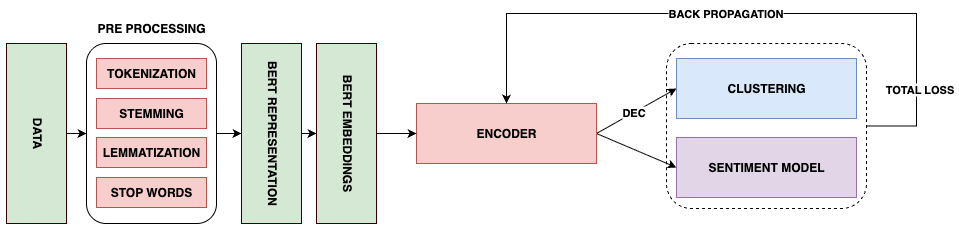

The diagram above was exported from draw.io. Its source (the exported page's mxGraphModel, read from the mxfile embedded in the PNG):
<mxGraphModel dx="1426" dy="912" grid="1" gridSize="10" guides="1" tooltips="1" connect="1" arrows="1" fold="1" page="1" pageScale="1" pageWidth="850" pageHeight="1100" math="0" shadow="0">
  <root>
    <mxCell id="0" />
    <mxCell id="1" parent="0" />
    <mxCell id="g-sStEqdeMxuyScxKOLn-21" value="" style="rounded=1;whiteSpace=wrap;html=1;fillColor=none;dashed=1;" parent="1" vertex="1">
      <mxGeometry x="730" y="170" width="200" height="165" as="geometry" />
    </mxCell>
    <mxCell id="g-sStEqdeMxuyScxKOLn-1" value="&lt;b&gt;DATA&lt;/b&gt;" style="rounded=0;whiteSpace=wrap;html=1;rotation=90;fillColor=#d5e8d4;strokeColor=light-dark(#330000,#446E2C);" parent="1" vertex="1">
      <mxGeometry x="10" y="230" width="180" height="60" as="geometry" />
    </mxCell>
    <mxCell id="g-sStEqdeMxuyScxKOLn-2" value="&lt;b&gt;BERT REPRESENTATION&lt;/b&gt;" style="rounded=0;whiteSpace=wrap;html=1;rotation=90;fillColor=#d5e8d4;strokeColor=#330000;" parent="1" vertex="1">
      <mxGeometry x="245" y="230" width="180" height="60" as="geometry" />
    </mxCell>
    <mxCell id="g-sStEqdeMxuyScxKOLn-3" value="" style="rounded=1;whiteSpace=wrap;html=1;fillColor=none;" parent="1" vertex="1">
      <mxGeometry x="150" y="170" width="130" height="180" as="geometry" />
    </mxCell>
    <mxCell id="g-sStEqdeMxuyScxKOLn-4" value="&lt;b&gt;TOKENIZATION&lt;/b&gt;" style="rounded=0;whiteSpace=wrap;html=1;fillColor=#f8cecc;strokeColor=#b85450;" parent="1" vertex="1">
      <mxGeometry x="160" y="185" width="110" height="30" as="geometry" />
    </mxCell>
    <mxCell id="g-sStEqdeMxuyScxKOLn-5" value="&lt;b&gt;STEMMING&lt;/b&gt;" style="rounded=0;whiteSpace=wrap;html=1;fillColor=#f8cecc;strokeColor=#b85450;" parent="1" vertex="1">
      <mxGeometry x="160" y="225" width="110" height="30" as="geometry" />
    </mxCell>
    <mxCell id="g-sStEqdeMxuyScxKOLn-6" value="&lt;b&gt;LEMMATIZATION&lt;/b&gt;" style="rounded=0;whiteSpace=wrap;html=1;fillColor=#f8cecc;strokeColor=#b85450;" parent="1" vertex="1">
      <mxGeometry x="160" y="264" width="110" height="30" as="geometry" />
    </mxCell>
    <mxCell id="g-sStEqdeMxuyScxKOLn-7" value="&lt;b&gt;STOP WORDS&lt;/b&gt;" style="rounded=0;whiteSpace=wrap;html=1;fillColor=#f8cecc;strokeColor=#b85450;" parent="1" vertex="1">
      <mxGeometry x="160" y="304" width="110" height="30" as="geometry" />
    </mxCell>
    <mxCell id="g-sStEqdeMxuyScxKOLn-8" value="&lt;b&gt;PRE PROCESSING&lt;/b&gt;" style="text;html=1;align=center;verticalAlign=middle;whiteSpace=wrap;rounded=0;" parent="1" vertex="1">
      <mxGeometry x="150" y="140" width="130" height="30" as="geometry" />
    </mxCell>
    <mxCell id="g-sStEqdeMxuyScxKOLn-9" value="" style="endArrow=classic;html=1;rounded=0;exitX=0.5;exitY=0;exitDx=0;exitDy=0;entryX=0;entryY=0.5;entryDx=0;entryDy=0;" parent="1" source="g-sStEqdeMxuyScxKOLn-1" target="g-sStEqdeMxuyScxKOLn-3" edge="1">
      <mxGeometry width="50" height="50" relative="1" as="geometry">
        <mxPoint x="190" y="300" as="sourcePoint" />
        <mxPoint x="240" y="250" as="targetPoint" />
      </mxGeometry>
    </mxCell>
    <mxCell id="g-sStEqdeMxuyScxKOLn-10" value="" style="endArrow=classic;html=1;rounded=0;exitX=1;exitY=0.5;exitDx=0;exitDy=0;" parent="1" source="g-sStEqdeMxuyScxKOLn-3" target="g-sStEqdeMxuyScxKOLn-2" edge="1">
      <mxGeometry width="50" height="50" relative="1" as="geometry">
        <mxPoint x="290" y="259.5" as="sourcePoint" />
        <mxPoint x="310" y="259.5" as="targetPoint" />
        <Array as="points">
          <mxPoint x="290" y="260" />
        </Array>
      </mxGeometry>
    </mxCell>
    <mxCell id="g-sStEqdeMxuyScxKOLn-11" value="&lt;b&gt;BERT EMBEDDINGS&lt;/b&gt;" style="rounded=0;whiteSpace=wrap;html=1;rotation=90;fillColor=#d5e8d4;strokeColor=#330000;" parent="1" vertex="1">
      <mxGeometry x="320" y="230" width="180" height="60" as="geometry" />
    </mxCell>
    <mxCell id="g-sStEqdeMxuyScxKOLn-12" value="" style="endArrow=classic;html=1;rounded=0;" parent="1" source="g-sStEqdeMxuyScxKOLn-2" target="g-sStEqdeMxuyScxKOLn-11" edge="1">
      <mxGeometry width="50" height="50" relative="1" as="geometry">
        <mxPoint x="370" y="259.38" as="sourcePoint" />
        <mxPoint x="395" y="259.38" as="targetPoint" />
      </mxGeometry>
    </mxCell>
    <mxCell id="g-sStEqdeMxuyScxKOLn-18" value="" style="rounded=0;orthogonalLoop=1;jettySize=auto;html=1;entryX=0;entryY=0.5;entryDx=0;entryDy=0;exitX=1;exitY=0.5;exitDx=0;exitDy=0;" parent="1" source="g-sStEqdeMxuyScxKOLn-13" target="g-sStEqdeMxuyScxKOLn-17" edge="1">
      <mxGeometry relative="1" as="geometry">
        <mxPoint x="830" y="200" as="targetPoint" />
      </mxGeometry>
    </mxCell>
    <mxCell id="g-sStEqdeMxuyScxKOLn-28" value="&lt;b&gt;DEC&lt;/b&gt;" style="edgeLabel;html=1;align=center;verticalAlign=middle;resizable=0;points=[];" parent="g-sStEqdeMxuyScxKOLn-18" connectable="0" vertex="1">
      <mxGeometry x="-0.0743" y="1" relative="1" as="geometry">
        <mxPoint as="offset" />
      </mxGeometry>
    </mxCell>
    <mxCell id="g-sStEqdeMxuyScxKOLn-20" value="" style="rounded=0;orthogonalLoop=1;jettySize=auto;html=1;entryX=0;entryY=0.5;entryDx=0;entryDy=0;exitX=1;exitY=0.5;exitDx=0;exitDy=0;" parent="1" source="g-sStEqdeMxuyScxKOLn-13" target="g-sStEqdeMxuyScxKOLn-19" edge="1">
      <mxGeometry relative="1" as="geometry" />
    </mxCell>
    <mxCell id="g-sStEqdeMxuyScxKOLn-13" value="&lt;b&gt;ENCODER&lt;/b&gt;" style="rounded=0;whiteSpace=wrap;html=1;rotation=0;fillColor=#f8cecc;strokeColor=#b85450;" parent="1" vertex="1">
      <mxGeometry x="480" y="230" width="180" height="60" as="geometry" />
    </mxCell>
    <mxCell id="g-sStEqdeMxuyScxKOLn-14" value="" style="endArrow=classic;html=1;rounded=0;" parent="1" source="g-sStEqdeMxuyScxKOLn-11" target="g-sStEqdeMxuyScxKOLn-13" edge="1">
      <mxGeometry width="50" height="50" relative="1" as="geometry">
        <mxPoint x="530" y="470" as="sourcePoint" />
        <mxPoint x="580" y="420" as="targetPoint" />
      </mxGeometry>
    </mxCell>
    <mxCell id="g-sStEqdeMxuyScxKOLn-17" value="&lt;b&gt;CLUSTERING&lt;/b&gt;" style="rounded=0;whiteSpace=wrap;html=1;rotation=0;fillColor=#dae8fc;strokeColor=#6c8ebf;" parent="1" vertex="1">
      <mxGeometry x="740" y="185" width="180" height="60" as="geometry" />
    </mxCell>
    <mxCell id="g-sStEqdeMxuyScxKOLn-19" value="&lt;b&gt;SENTIMENT MODEL&lt;/b&gt;" style="rounded=0;whiteSpace=wrap;html=1;rotation=0;fillColor=#e1d5e7;strokeColor=#9673a6;" parent="1" vertex="1">
      <mxGeometry x="740" y="264" width="180" height="60" as="geometry" />
    </mxCell>
    <mxCell id="g-sStEqdeMxuyScxKOLn-22" style="edgeStyle=orthogonalEdgeStyle;rounded=0;orthogonalLoop=1;jettySize=auto;html=1;entryX=0.5;entryY=0;entryDx=0;entryDy=0;exitX=1;exitY=0.5;exitDx=0;exitDy=0;" parent="1" source="g-sStEqdeMxuyScxKOLn-21" target="g-sStEqdeMxuyScxKOLn-13" edge="1">
      <mxGeometry relative="1" as="geometry">
        <Array as="points">
          <mxPoint x="980" y="253" />
          <mxPoint x="980" y="140" />
          <mxPoint x="570" y="140" />
        </Array>
      </mxGeometry>
    </mxCell>
    <mxCell id="g-sStEqdeMxuyScxKOLn-26" value="&lt;b&gt;BACK PROPAGATION&lt;/b&gt;" style="edgeLabel;html=1;align=center;verticalAlign=middle;resizable=0;points=[];" parent="g-sStEqdeMxuyScxKOLn-22" connectable="0" vertex="1">
      <mxGeometry x="0.0643" y="-1" relative="1" as="geometry">
        <mxPoint x="-1" as="offset" />
      </mxGeometry>
    </mxCell>
    <mxCell id="g-sStEqdeMxuyScxKOLn-27" value="&lt;b&gt;TOTAL LOSS&lt;/b&gt;" style="edgeLabel;html=1;align=center;verticalAlign=middle;resizable=0;points=[];" parent="g-sStEqdeMxuyScxKOLn-22" connectable="0" vertex="1">
      <mxGeometry x="-0.7371" y="-2" relative="1" as="geometry">
        <mxPoint as="offset" />
      </mxGeometry>
    </mxCell>
  </root>
</mxGraphModel>